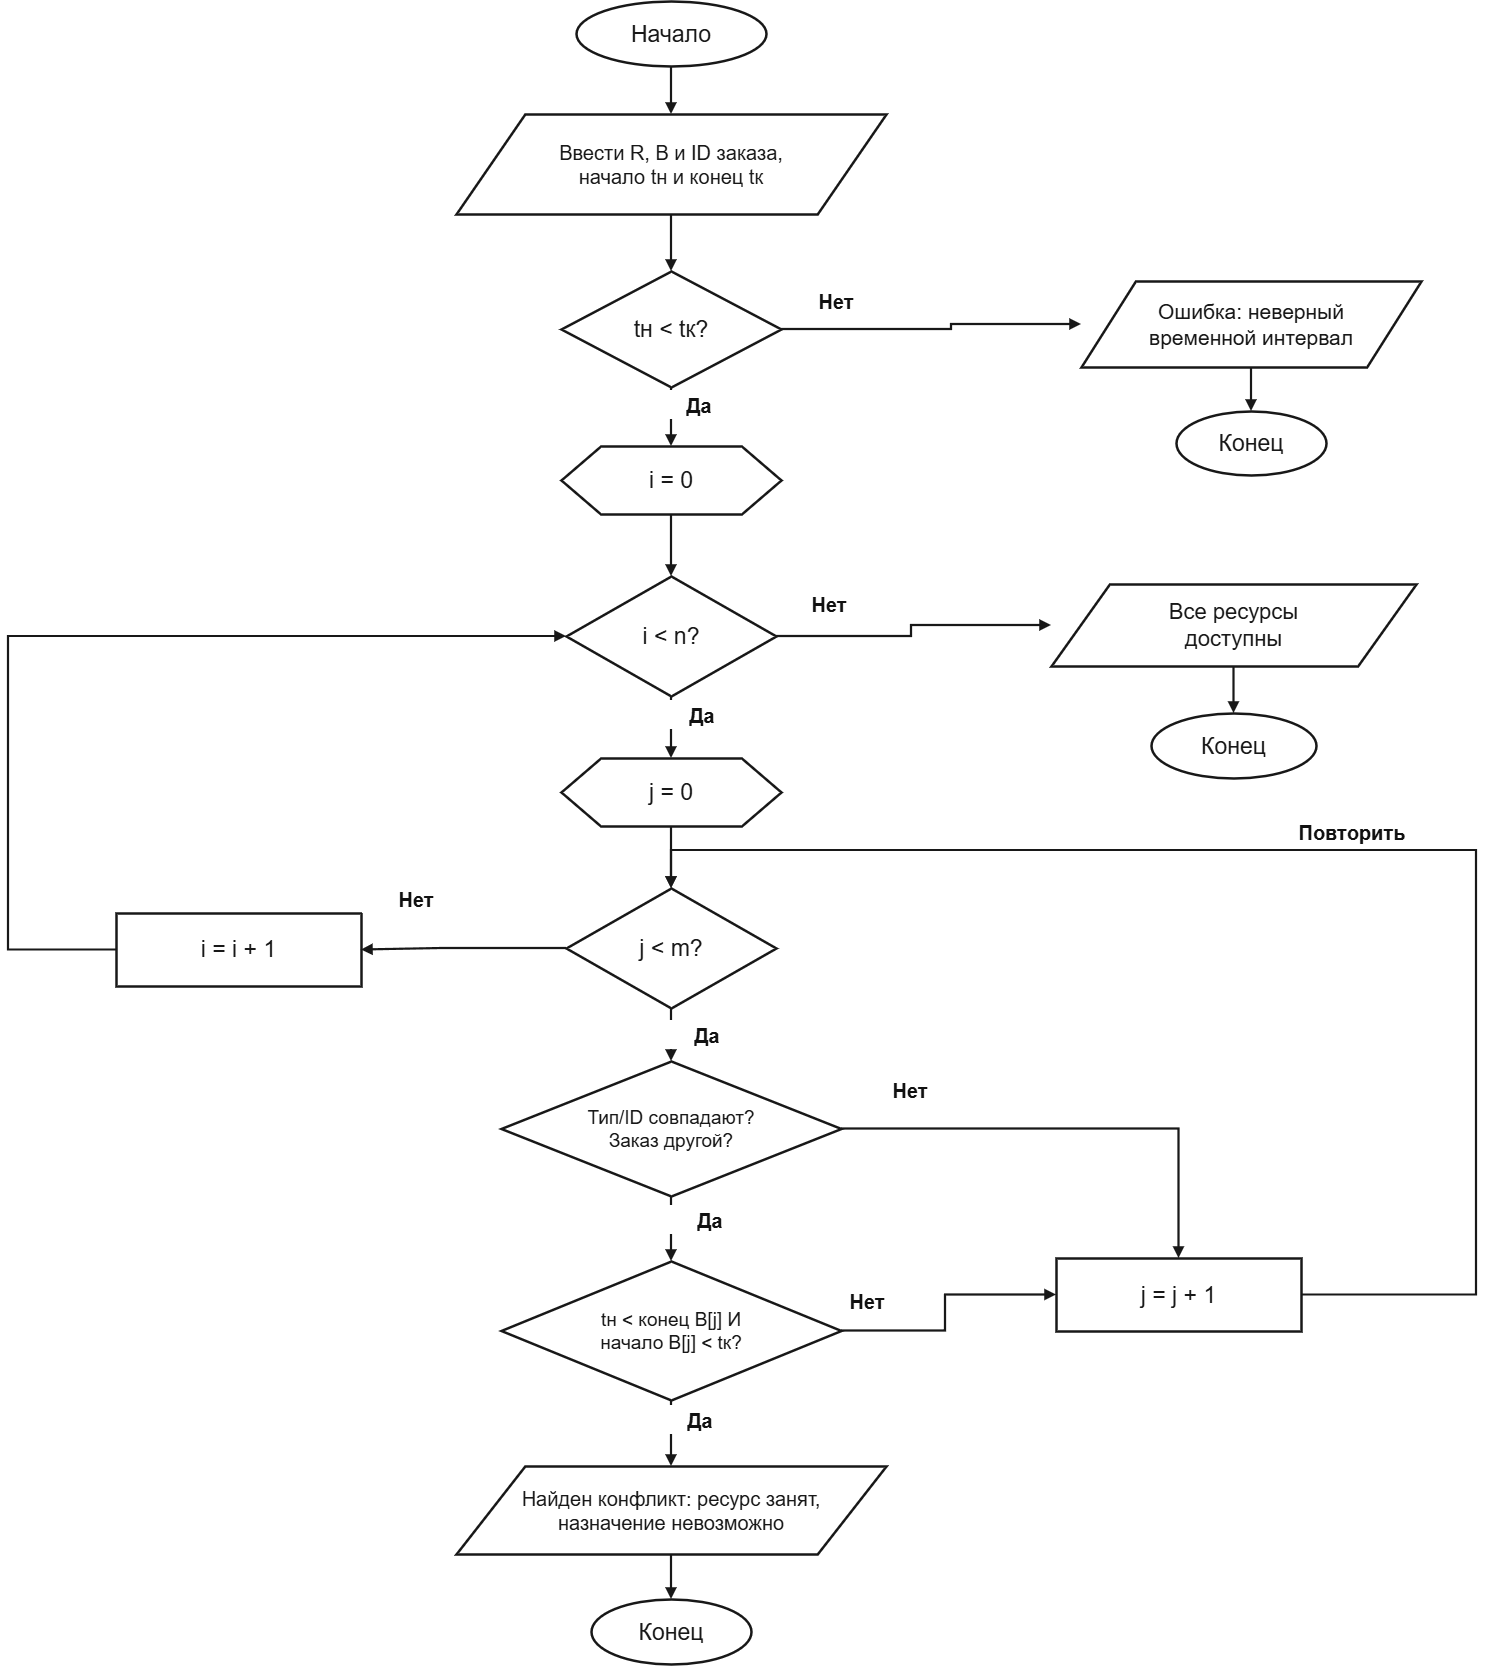

The diagram above was exported from draw.io. Its source (the exported page's mxGraphModel, read from the mxfile embedded in the PNG):
<mxGraphModel dx="1561" dy="861" grid="1" gridSize="10" guides="1" tooltips="1" connect="1" arrows="1" fold="1" page="1" pageScale="1" pageWidth="1800" pageHeight="1820" math="0" shadow="0">
  <root>
    <mxCell id="0" />
    <mxCell id="1" parent="0" />
    <mxCell id="start" parent="1" style="ellipse;aspect=fixed;whiteSpace=wrap;html=0;fillColor=#FFFFFF;strokeColor=#181818;strokeWidth=2.5;fontColor=#181818;align=center;verticalAlign=middle;spacing=5;fontSize=23;" value="Начало" vertex="1">
      <mxGeometry height="65" width="190" x="685" y="105" as="geometry" />
    </mxCell>
    <mxCell id="input" parent="1" style="shape=parallelogram;perimeter=parallelogramPerimeter;size=0.16;whiteSpace=wrap;html=0;fillColor=#FFFFFF;strokeColor=#181818;strokeWidth=2.5;fontColor=#181818;align=center;verticalAlign=middle;spacing=5;fontSize=20;" value="Ввести R, B и ID заказа,&#10;начало tн и конец tк" vertex="1">
      <mxGeometry height="100" width="430" x="565" y="218" as="geometry" />
    </mxCell>
    <mxCell id="time_ok" parent="1" style="rhombus;perimeter=rhombusPerimeter;whiteSpace=wrap;html=0;fillColor=#FFFFFF;strokeColor=#181818;strokeWidth=2.5;fontColor=#181818;align=center;verticalAlign=middle;spacing=5;fontSize=23;" value="tн &lt; tк?" vertex="1">
      <mxGeometry height="116" width="220" x="670" y="375" as="geometry" />
    </mxCell>
    <mxCell id="bad_input" parent="1" style="shape=parallelogram;perimeter=parallelogramPerimeter;size=0.16;whiteSpace=wrap;html=0;fillColor=#FFFFFF;strokeColor=#181818;strokeWidth=2.5;fontColor=#181818;align=center;verticalAlign=middle;spacing=5;fontSize=21;" value="Ошибка: неверный&#10;временной интервал" vertex="1">
      <mxGeometry height="86" width="340" x="1190" y="385" as="geometry" />
    </mxCell>
    <mxCell id="bad_end" parent="1" style="ellipse;aspect=fixed;whiteSpace=wrap;html=0;fillColor=#FFFFFF;strokeColor=#181818;strokeWidth=2.5;fontColor=#181818;align=center;verticalAlign=middle;spacing=5;fontSize=23;" value="Конец" vertex="1">
      <mxGeometry height="64" width="150" x="1285" y="515" as="geometry" />
    </mxCell>
    <mxCell id="i_init" parent="1" style="shape=hexagon;perimeter=hexagonPerimeter;size=0.18;whiteSpace=wrap;html=0;fillColor=#FFFFFF;strokeColor=#181818;strokeWidth=2.5;fontColor=#181818;align=center;verticalAlign=middle;spacing=5;fontSize=23;" value="i = 0" vertex="1">
      <mxGeometry height="68" width="220" x="670" y="550" as="geometry" />
    </mxCell>
    <mxCell id="i_test" parent="1" style="rhombus;perimeter=rhombusPerimeter;whiteSpace=wrap;html=0;fillColor=#FFFFFF;strokeColor=#181818;strokeWidth=2.5;fontColor=#181818;align=center;verticalAlign=middle;spacing=5;fontSize=23;" value="i &lt; n?" vertex="1">
      <mxGeometry height="120" width="210" x="675" y="680" as="geometry" />
    </mxCell>
    <mxCell id="available" parent="1" style="shape=parallelogram;perimeter=parallelogramPerimeter;size=0.16;whiteSpace=wrap;html=0;fillColor=#FFFFFF;strokeColor=#181818;strokeWidth=2.5;fontColor=#181818;align=center;verticalAlign=middle;spacing=5;fontSize=22;" value="Все ресурсы&#10;доступны" vertex="1">
      <mxGeometry height="82" width="365" x="1160" y="688" as="geometry" />
    </mxCell>
    <mxCell id="good_end" parent="1" style="ellipse;aspect=fixed;whiteSpace=wrap;html=0;fillColor=#FFFFFF;strokeColor=#181818;strokeWidth=2.5;fontColor=#181818;align=center;verticalAlign=middle;spacing=5;fontSize=23;" value="Конец" vertex="1">
      <mxGeometry height="65" width="165" x="1260" y="817" as="geometry" />
    </mxCell>
    <mxCell id="j_init" parent="1" style="shape=hexagon;perimeter=hexagonPerimeter;size=0.18;whiteSpace=wrap;html=0;fillColor=#FFFFFF;strokeColor=#181818;strokeWidth=2.5;fontColor=#181818;align=center;verticalAlign=middle;spacing=5;fontSize=23;" value="j = 0" vertex="1">
      <mxGeometry height="68" width="220" x="670" y="862" as="geometry" />
    </mxCell>
    <mxCell id="j_test" parent="1" style="rhombus;perimeter=rhombusPerimeter;whiteSpace=wrap;html=0;fillColor=#FFFFFF;strokeColor=#181818;strokeWidth=2.5;fontColor=#181818;align=center;verticalAlign=middle;spacing=5;fontSize=23;" value="j &lt; m?" vertex="1">
      <mxGeometry height="120" width="210" x="675" y="992" as="geometry" />
    </mxCell>
    <mxCell id="i_inc" parent="1" style="rounded=0;whiteSpace=wrap;html=0;fillColor=#FFFFFF;strokeColor=#181818;strokeWidth=2.5;fontColor=#181818;align=center;verticalAlign=middle;spacing=5;fontSize=23;" value="i = i + 1" vertex="1">
      <mxGeometry height="73" width="245" x="225" y="1017" as="geometry" />
    </mxCell>
    <mxCell id="match" parent="1" style="rhombus;perimeter=rhombusPerimeter;whiteSpace=wrap;html=0;fillColor=#FFFFFF;strokeColor=#181818;strokeWidth=2.5;fontColor=#181818;align=center;verticalAlign=middle;spacing=5;fontSize=19;" value="Тип/ID совпадают?&#10;Заказ другой?" vertex="1">
      <mxGeometry height="135" width="340" x="610" y="1165" as="geometry" />
    </mxCell>
    <mxCell id="j_inc" parent="1" style="rounded=0;whiteSpace=wrap;html=0;fillColor=#FFFFFF;strokeColor=#181818;strokeWidth=2.5;fontColor=#181818;align=center;verticalAlign=middle;spacing=5;fontSize=23;" value="j = j + 1" vertex="1">
      <mxGeometry height="73" width="245" x="1165" y="1362" as="geometry" />
    </mxCell>
    <mxCell id="overlap" parent="1" style="rhombus;perimeter=rhombusPerimeter;whiteSpace=wrap;html=0;fillColor=#FFFFFF;strokeColor=#181818;strokeWidth=2.5;fontColor=#181818;align=center;verticalAlign=middle;spacing=5;fontSize=19;" value="tн &lt; конец B[j] И&#10;начало B[j] &lt; tк?" vertex="1">
      <mxGeometry height="139" width="340" x="610" y="1365" as="geometry" />
    </mxCell>
    <mxCell id="blocked" parent="1" style="shape=parallelogram;perimeter=parallelogramPerimeter;size=0.16;whiteSpace=wrap;html=0;fillColor=#FFFFFF;strokeColor=#181818;strokeWidth=2.5;fontColor=#181818;align=center;verticalAlign=middle;spacing=5;fontSize=20;" value="Найден конфликт: ресурс занят,&#10;назначение невозможно" vertex="1">
      <mxGeometry height="88" width="430" x="565" y="1570" as="geometry" />
    </mxCell>
    <mxCell id="blocked_end" parent="1" style="ellipse;aspect=fixed;whiteSpace=wrap;html=0;fillColor=#FFFFFF;strokeColor=#181818;strokeWidth=2.5;fontColor=#181818;align=center;verticalAlign=middle;spacing=5;fontSize=23;" value="Конец" vertex="1">
      <mxGeometry height="65" width="160" x="700" y="1703" as="geometry" />
    </mxCell>
    <mxCell id="edge_0" edge="1" parent="1" source="start" style="edgeStyle=orthogonalEdgeStyle;orthogonalLoop=1;rounded=0;jettySize=auto;html=0;strokeColor=#181818;strokeWidth=2.2;endArrow=block;endFill=1;exitX=0.5;exitY=1;exitPerimeter=0;entryX=0.5;entryY=0;entryPerimeter=0;" target="input" value="">
      <mxGeometry relative="1" as="geometry" />
    </mxCell>
    <mxCell id="edge_1" edge="1" parent="1" source="input" style="edgeStyle=orthogonalEdgeStyle;orthogonalLoop=1;rounded=0;jettySize=auto;html=0;strokeColor=#181818;strokeWidth=2.2;endArrow=block;endFill=1;exitX=0.5;exitY=1;exitPerimeter=0;entryX=0.5;entryY=0;entryPerimeter=0;" target="time_ok" value="">
      <mxGeometry relative="1" as="geometry" />
    </mxCell>
    <mxCell id="edge_2" edge="1" parent="1" source="time_ok" style="edgeStyle=orthogonalEdgeStyle;orthogonalLoop=1;rounded=0;jettySize=auto;html=0;strokeColor=#181818;strokeWidth=2.2;endArrow=block;endFill=1;exitX=1;exitY=0.5;exitPerimeter=0;entryX=0;entryY=0.5;entryPerimeter=0;" target="bad_input" value="">
      <mxGeometry relative="1" as="geometry">
        <Array as="points">
          <mxPoint x="1060" y="433" />
          <mxPoint x="1060" y="428" />
        </Array>
      </mxGeometry>
    </mxCell>
    <mxCell id="edge_3" edge="1" parent="1" source="bad_input" style="edgeStyle=orthogonalEdgeStyle;orthogonalLoop=1;rounded=0;jettySize=auto;html=0;strokeColor=#181818;strokeWidth=2.2;endArrow=block;endFill=1;exitX=0.5;exitY=1;exitPerimeter=0;entryX=0.5;entryY=0;entryPerimeter=0;" target="bad_end" value="">
      <mxGeometry relative="1" as="geometry" />
    </mxCell>
    <mxCell id="edge_4" edge="1" parent="1" source="time_ok" style="edgeStyle=orthogonalEdgeStyle;orthogonalLoop=1;rounded=0;jettySize=auto;html=0;strokeColor=#181818;strokeWidth=2.2;endArrow=block;endFill=1;exitX=0.5;exitY=1;exitPerimeter=0;entryX=0.5;entryY=0;entryPerimeter=0;" target="i_init" value="">
      <mxGeometry relative="1" as="geometry" />
    </mxCell>
    <mxCell id="edge_5" edge="1" parent="1" source="i_init" style="edgeStyle=orthogonalEdgeStyle;orthogonalLoop=1;rounded=0;jettySize=auto;html=0;strokeColor=#181818;strokeWidth=2.2;endArrow=block;endFill=1;exitX=0.5;exitY=1;exitPerimeter=0;entryX=0.5;entryY=0;entryPerimeter=0;" target="i_test" value="">
      <mxGeometry relative="1" as="geometry" />
    </mxCell>
    <mxCell id="edge_6" edge="1" parent="1" source="i_test" style="edgeStyle=orthogonalEdgeStyle;orthogonalLoop=1;rounded=0;jettySize=auto;html=0;strokeColor=#181818;strokeWidth=2.2;endArrow=block;endFill=1;exitX=1;exitY=0.5;exitPerimeter=0;entryX=0;entryY=0.5;entryPerimeter=0;" target="available" value="">
      <mxGeometry relative="1" as="geometry">
        <Array as="points">
          <mxPoint x="1020" y="740" />
          <mxPoint x="1020" y="729" />
        </Array>
      </mxGeometry>
    </mxCell>
    <mxCell id="edge_7" edge="1" parent="1" source="available" style="edgeStyle=orthogonalEdgeStyle;orthogonalLoop=1;rounded=0;jettySize=auto;html=0;strokeColor=#181818;strokeWidth=2.2;endArrow=block;endFill=1;exitX=0.5;exitY=1;exitPerimeter=0;entryX=0.5;entryY=0;entryPerimeter=0;" target="good_end" value="">
      <mxGeometry relative="1" as="geometry" />
    </mxCell>
    <mxCell id="edge_8" edge="1" parent="1" source="i_test" style="edgeStyle=orthogonalEdgeStyle;orthogonalLoop=1;rounded=0;jettySize=auto;html=0;strokeColor=#181818;strokeWidth=2.2;endArrow=block;endFill=1;exitX=0.5;exitY=1;exitPerimeter=0;entryX=0.5;entryY=0;entryPerimeter=0;" target="j_init" value="">
      <mxGeometry relative="1" as="geometry" />
    </mxCell>
    <mxCell id="edge_9" edge="1" parent="1" source="j_init" style="edgeStyle=orthogonalEdgeStyle;orthogonalLoop=1;rounded=0;jettySize=auto;html=0;strokeColor=#181818;strokeWidth=2.2;endArrow=block;endFill=1;exitX=0.5;exitY=1;exitPerimeter=0;entryX=0.5;entryY=0;entryPerimeter=0;" target="j_test" value="">
      <mxGeometry relative="1" as="geometry" />
    </mxCell>
    <mxCell id="edge_10" edge="1" parent="1" source="j_test" style="edgeStyle=orthogonalEdgeStyle;orthogonalLoop=1;rounded=0;jettySize=auto;html=0;strokeColor=#181818;strokeWidth=2.2;endArrow=block;endFill=1;exitX=0;exitY=0.5;exitPerimeter=0;entryX=1;entryY=0.5;entryPerimeter=0;" target="i_inc" value="">
      <mxGeometry relative="1" as="geometry">
        <Array as="points">
          <mxPoint x="550" y="1052" />
          <mxPoint x="550" y="1053" />
        </Array>
      </mxGeometry>
    </mxCell>
    <mxCell id="edge_11" edge="1" parent="1" source="i_inc" style="edgeStyle=orthogonalEdgeStyle;orthogonalLoop=1;rounded=0;jettySize=auto;html=0;strokeColor=#181818;strokeWidth=2.2;endArrow=block;endFill=1;exitX=0;exitY=0.5;exitPerimeter=0;entryX=0;entryY=0.5;entryPerimeter=0;" target="i_test" value="">
      <mxGeometry relative="1" as="geometry">
        <Array as="points">
          <mxPoint x="117" y="1053" />
          <mxPoint x="117" y="740" />
          <mxPoint x="675" y="740" />
        </Array>
      </mxGeometry>
    </mxCell>
    <mxCell id="edge_12" edge="1" parent="1" source="j_test" style="edgeStyle=orthogonalEdgeStyle;orthogonalLoop=1;rounded=0;jettySize=auto;html=0;strokeColor=#181818;strokeWidth=2.2;endArrow=block;endFill=1;exitX=0.5;exitY=1;exitPerimeter=0;entryX=0.5;entryY=0;entryPerimeter=0;" target="match" value="">
      <mxGeometry relative="1" as="geometry" />
    </mxCell>
    <mxCell id="edge_13" edge="1" parent="1" source="match" style="edgeStyle=orthogonalEdgeStyle;orthogonalLoop=1;rounded=0;jettySize=auto;html=0;strokeColor=#181818;strokeWidth=2.2;endArrow=block;endFill=1;exitX=0.5;exitY=1;exitPerimeter=0;entryX=0.5;entryY=0;entryPerimeter=0;" target="overlap" value="">
      <mxGeometry relative="1" as="geometry" />
    </mxCell>
    <mxCell id="edge_14" edge="1" parent="1" source="match" style="edgeStyle=orthogonalEdgeStyle;orthogonalLoop=1;rounded=0;jettySize=auto;html=0;strokeColor=#181818;strokeWidth=2.2;endArrow=block;endFill=1;exitX=1;exitY=0.5;exitPerimeter=0;entryX=0.5;entryY=0;entryPerimeter=0;" target="j_inc" value="">
      <mxGeometry relative="1" as="geometry">
        <Array as="points">
          <mxPoint x="1287.5" y="1232.5" />
          <mxPoint x="1287.5" y="1362" />
        </Array>
      </mxGeometry>
    </mxCell>
    <mxCell id="edge_15" edge="1" parent="1" source="overlap" style="edgeStyle=orthogonalEdgeStyle;orthogonalLoop=1;rounded=0;jettySize=auto;html=0;strokeColor=#181818;strokeWidth=2.2;endArrow=block;endFill=1;exitX=1;exitY=0.5;exitPerimeter=0;entryX=0;entryY=0.5;entryPerimeter=0;" target="j_inc" value="">
      <mxGeometry relative="1" as="geometry">
        <Array as="points">
          <mxPoint x="1054" y="1434.5" />
          <mxPoint x="1054" y="1398.5" />
        </Array>
      </mxGeometry>
    </mxCell>
    <mxCell id="edge_16" edge="1" parent="1" source="j_inc" style="edgeStyle=orthogonalEdgeStyle;orthogonalLoop=1;rounded=0;jettySize=auto;html=0;strokeColor=#181818;strokeWidth=2.2;endArrow=block;endFill=1;exitX=1;exitY=0.5;exitPerimeter=0;entryX=0.5;entryY=0;entryPerimeter=0;" target="j_test" value="">
      <mxGeometry relative="1" as="geometry">
        <Array as="points">
          <mxPoint x="1585" y="1398.5" />
          <mxPoint x="1585" y="954" />
          <mxPoint x="780" y="954" />
        </Array>
      </mxGeometry>
    </mxCell>
    <mxCell id="edge_17" edge="1" parent="1" source="overlap" style="edgeStyle=orthogonalEdgeStyle;orthogonalLoop=1;rounded=0;jettySize=auto;html=0;strokeColor=#181818;strokeWidth=2.2;endArrow=block;endFill=1;exitX=0.5;exitY=1;exitPerimeter=0;entryX=0.5;entryY=0;entryPerimeter=0;" target="blocked" value="">
      <mxGeometry relative="1" as="geometry" />
    </mxCell>
    <mxCell id="edge_18" edge="1" parent="1" source="blocked" style="edgeStyle=orthogonalEdgeStyle;orthogonalLoop=1;rounded=0;jettySize=auto;html=0;strokeColor=#181818;strokeWidth=2.2;endArrow=block;endFill=1;exitX=0.5;exitY=1;exitPerimeter=0;entryX=0.5;entryY=0;entryPerimeter=0;" target="blocked_end" value="">
      <mxGeometry relative="1" as="geometry" />
    </mxCell>
    <mxCell id="lbl_0" parent="1" style="text;html=0;whiteSpace=wrap;align=center;verticalAlign=middle;fillColor=#FFFFFF;strokeColor=none;fontColor=#111111;fontSize=20;fontStyle=1;spacing=0;" value="Нет" vertex="1">
      <mxGeometry height="29" width="108" x="891" y="390" as="geometry" />
    </mxCell>
    <mxCell id="lbl_1" parent="1" style="text;html=0;whiteSpace=wrap;align=center;verticalAlign=middle;fillColor=#FFFFFF;strokeColor=none;fontColor=#111111;fontSize=20;fontStyle=1;spacing=0;" value="Да" vertex="1">
      <mxGeometry height="29" width="108" x="754" y="494" as="geometry" />
    </mxCell>
    <mxCell id="lbl_2" parent="1" style="text;html=0;whiteSpace=wrap;align=center;verticalAlign=middle;fillColor=#FFFFFF;strokeColor=none;fontColor=#111111;fontSize=20;fontStyle=1;spacing=0;" value="Нет" vertex="1">
      <mxGeometry height="29" width="108" x="884" y="693" as="geometry" />
    </mxCell>
    <mxCell id="lbl_3" parent="1" style="text;html=0;whiteSpace=wrap;align=center;verticalAlign=middle;fillColor=#FFFFFF;strokeColor=none;fontColor=#111111;fontSize=20;fontStyle=1;spacing=0;" value="Да" vertex="1">
      <mxGeometry height="29" width="108" x="757" y="804" as="geometry" />
    </mxCell>
    <mxCell id="lbl_4" parent="1" style="text;html=0;whiteSpace=wrap;align=center;verticalAlign=middle;fillColor=#FFFFFF;strokeColor=none;fontColor=#111111;fontSize=20;fontStyle=1;spacing=0;" value="Нет" vertex="1">
      <mxGeometry height="29" width="108" x="471" y="988" as="geometry" />
    </mxCell>
    <mxCell id="lbl_5" parent="1" style="text;html=0;whiteSpace=wrap;align=center;verticalAlign=middle;fillColor=#FFFFFF;strokeColor=none;fontColor=#111111;fontSize=20;fontStyle=1;spacing=0;" value="Да" vertex="1">
      <mxGeometry height="29" width="108" x="762" y="1124" as="geometry" />
    </mxCell>
    <mxCell id="lbl_6" parent="1" style="text;html=0;whiteSpace=wrap;align=center;verticalAlign=middle;fillColor=#FFFFFF;strokeColor=none;fontColor=#111111;fontSize=20;fontStyle=1;spacing=0;" value="Да" vertex="1">
      <mxGeometry height="29" width="108" x="765" y="1309" as="geometry" />
    </mxCell>
    <mxCell id="lbl_7" parent="1" style="text;html=0;whiteSpace=wrap;align=center;verticalAlign=middle;fillColor=#FFFFFF;strokeColor=none;fontColor=#111111;fontSize=20;fontStyle=1;spacing=0;" value="Нет" vertex="1">
      <mxGeometry height="29" width="108" x="965" y="1179" as="geometry" />
    </mxCell>
    <mxCell id="lbl_8" parent="1" style="text;html=0;whiteSpace=wrap;align=center;verticalAlign=middle;fillColor=#FFFFFF;strokeColor=none;fontColor=#111111;fontSize=20;fontStyle=1;spacing=0;" value="Нет" vertex="1">
      <mxGeometry height="29" width="108" x="922" y="1390" as="geometry" />
    </mxCell>
    <mxCell id="lbl_9" parent="1" style="text;html=0;whiteSpace=wrap;align=center;verticalAlign=middle;fillColor=#FFFFFF;strokeColor=none;fontColor=#111111;fontSize=20;fontStyle=1;spacing=0;" value="Повторить" vertex="1">
      <mxGeometry height="29" width="108" x="1407" y="921" as="geometry" />
    </mxCell>
    <mxCell id="lbl_10" parent="1" style="text;html=0;whiteSpace=wrap;align=center;verticalAlign=middle;fillColor=#FFFFFF;strokeColor=none;fontColor=#111111;fontSize=20;fontStyle=1;spacing=0;" value="Да" vertex="1">
      <mxGeometry height="29" width="108" x="755" y="1509" as="geometry" />
    </mxCell>
  </root>
</mxGraphModel>